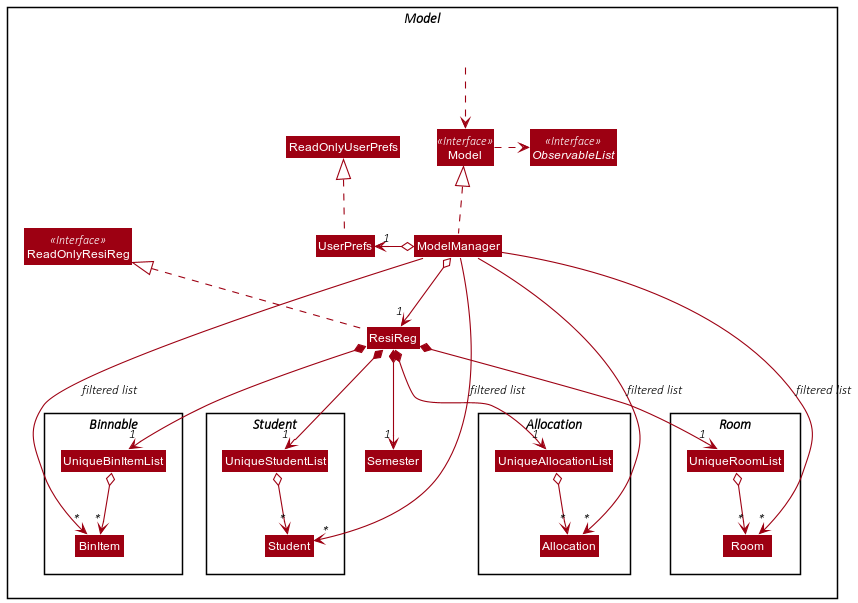

The diagram above was rendered by PlantUML. Its source (embedded in the PNG):
@startuml
!include style.puml
skinparam arrowThickness 1.1
skinparam arrowColor MODEL_COLOR
skinparam classBackgroundColor MODEL_COLOR

Package Model <<Rectangle>>{
Interface ReadOnlyResiReg <<Interface>>
Interface Model <<Interface>>
Interface ObservableList <<Interface>>
Class ResiReg
Class ReadOnlyResiReg
Class Model
Class ModelManager
Class UserPrefs
Class ReadOnlyUserPrefs

Package Allocation {
Class Allocation
Class UniqueAllocationList
}
UniqueAllocationList o--> "*" Allocation
ResiReg *--> "1" UniqueAllocationList

Package Student {
Class Student
Class UniqueStudentList
}
UniqueStudentList o--> "*" Student
ResiReg *--> "1" UniqueStudentList

Package Binnable {
Class BinItem
Class UniqueBinItemList
}
UniqueBinItemList o--> "*" BinItem
ResiReg *--> "1" UniqueBinItemList

Package Room {
Class Room
Class UniqueRoomList
}
UniqueRoomList o--> "*" Room
ResiReg *--> "1" UniqueRoomList

Class HiddenOutside #FFFFFF
HiddenOutside ..> Model

ResiReg .up.|> ReadOnlyResiReg

ModelManager .up.|> Model
Model .right.> ObservableList
ModelManager o--> "1" ResiReg
ModelManager o-left-> "1" UserPrefs
UserPrefs .up.|> ReadOnlyUserPrefs

ResiReg *--> "1" Semester

ModelManager -->"*" Student : filtered list
ModelManager -->"*" Room : filtered list
ModelManager -->"*" BinItem : filtered list
ModelManager -->"*" Allocation : filtered list

@enduml